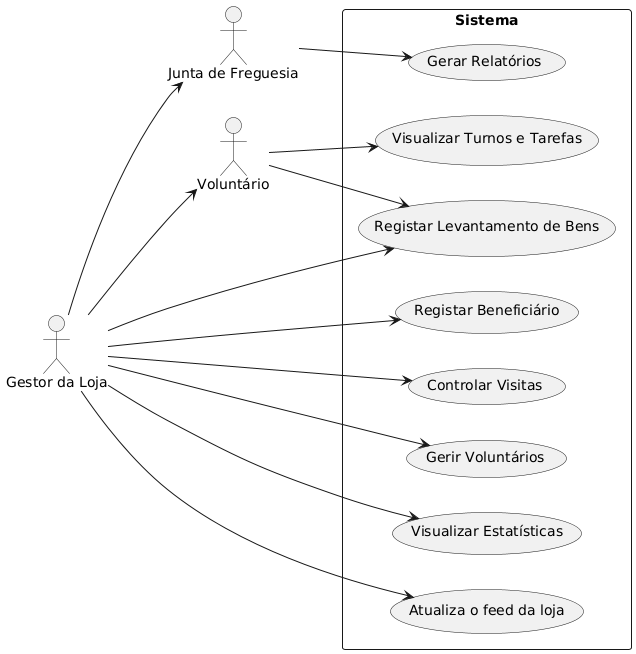

The diagram above was rendered by PlantUML. Its source (embedded in the PNG):
@startuml
left to right direction

actor "Gestor da Loja" as gestor
actor "Voluntário" as voluntario
actor "Junta de Freguesia" as junta

gestor --> voluntario
gestor --> junta

rectangle Sistema {
    usecase "Registar Beneficiário" as UC1
    usecase "Registar Levantamento de Bens" as UC2
    usecase "Controlar Visitas" as UC3
    usecase "Gerir Voluntários" as UC4
    usecase "Gerar Relatórios" as UC5
    usecase "Visualizar Estatísticas" as UC6
    usecase "Visualizar Turnos e Tarefas" as UC7
    usecase "Atualiza o feed da loja" as UC8
}

gestor --> UC1
gestor --> UC2
gestor --> UC3
gestor --> UC4
gestor --> UC6
gestor --> UC8

voluntario --> UC7
voluntario --> UC2

junta --> UC5
@enduml